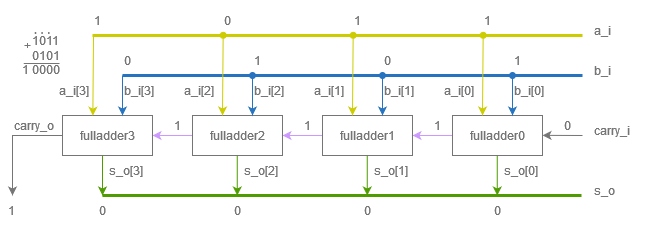

The diagram above was exported from draw.io. Its source (the exported page's mxGraphModel, read from the mxfile embedded in the PNG):
<mxGraphModel dx="683" dy="346" grid="1" gridSize="10" guides="1" tooltips="1" connect="1" arrows="1" fold="1" page="1" pageScale="1" pageWidth="1169" pageHeight="827" math="0" shadow="0">
  <root>
    <mxCell id="0" />
    <mxCell id="1" parent="0" />
    <mxCell id="2" value="" style="endArrow=none;html=1;rounded=0;strokeWidth=3;strokeColor=#CCCC00;labelBackgroundColor=none;fontColor=#757575;" edge="1" parent="1">
      <mxGeometry width="50" height="50" relative="1" as="geometry">
        <mxPoint x="356" y="320" as="sourcePoint" />
        <mxPoint x="846" y="320" as="targetPoint" />
      </mxGeometry>
    </mxCell>
    <mxCell id="3" value="" style="endArrow=none;html=1;rounded=0;strokeWidth=3;strokeColor=#2673BF;labelBackgroundColor=none;fontColor=#757575;" edge="1" parent="1">
      <mxGeometry width="50" height="50" relative="1" as="geometry">
        <mxPoint x="386" y="360" as="sourcePoint" />
        <mxPoint x="846" y="360" as="targetPoint" />
      </mxGeometry>
    </mxCell>
    <mxCell id="4" value="" style="endArrow=none;html=1;rounded=0;strokeWidth=3;strokeColor=#4E9C00;labelBackgroundColor=none;fontColor=#757575;" edge="1" parent="1">
      <mxGeometry width="50" height="50" relative="1" as="geometry">
        <mxPoint x="366" y="480" as="sourcePoint" />
        <mxPoint x="845" y="480" as="targetPoint" />
      </mxGeometry>
    </mxCell>
    <mxCell id="5" value="" style="edgeStyle=orthogonalEdgeStyle;rounded=0;orthogonalLoop=1;jettySize=auto;html=1;strokeColor=#CC99FF;labelBackgroundColor=none;fontColor=#757575;" edge="1" source="6" target="8" parent="1">
      <mxGeometry relative="1" as="geometry" />
    </mxCell>
    <mxCell id="6" value="fulladder0" style="rounded=0;whiteSpace=wrap;html=1;strokeColor=#757575;labelBackgroundColor=none;fontColor=#757575;fillColor=none;" vertex="1" parent="1">
      <mxGeometry x="716" y="400" width="90" height="40" as="geometry" />
    </mxCell>
    <mxCell id="7" value="" style="edgeStyle=orthogonalEdgeStyle;rounded=0;orthogonalLoop=1;jettySize=auto;html=1;strokeColor=#CC99FF;labelBackgroundColor=none;fontColor=#757575;" edge="1" source="8" target="10" parent="1">
      <mxGeometry relative="1" as="geometry" />
    </mxCell>
    <mxCell id="8" value="fulladder1" style="rounded=0;whiteSpace=wrap;html=1;strokeColor=#757575;labelBackgroundColor=none;fontColor=#757575;fillColor=none;" vertex="1" parent="1">
      <mxGeometry x="586" y="400" width="90" height="40" as="geometry" />
    </mxCell>
    <mxCell id="9" value="" style="edgeStyle=orthogonalEdgeStyle;rounded=0;orthogonalLoop=1;jettySize=auto;html=1;strokeColor=#CC99FF;labelBackgroundColor=none;fontColor=#757575;" edge="1" source="10" target="11" parent="1">
      <mxGeometry relative="1" as="geometry" />
    </mxCell>
    <mxCell id="10" value="fulladder2" style="rounded=0;whiteSpace=wrap;html=1;strokeColor=#757575;labelBackgroundColor=none;fontColor=#757575;fillColor=none;" vertex="1" parent="1">
      <mxGeometry x="456" y="400" width="90" height="40" as="geometry" />
    </mxCell>
    <mxCell id="11" value="fulladder3" style="rounded=0;whiteSpace=wrap;html=1;strokeColor=#757575;labelBackgroundColor=none;fontColor=#757575;fillColor=none;" vertex="1" parent="1">
      <mxGeometry x="326" y="400" width="90" height="40" as="geometry" />
    </mxCell>
    <mxCell id="12" value="" style="endArrow=classic;html=1;rounded=0;fontColor=#757575;strokeColor=#757575;labelBackgroundColor=none;" edge="1" parent="1">
      <mxGeometry width="50" height="50" relative="1" as="geometry">
        <mxPoint x="846" y="420" as="sourcePoint" />
        <mxPoint x="806" y="419.86" as="targetPoint" />
      </mxGeometry>
    </mxCell>
    <mxCell id="13" value="" style="endArrow=classic;html=1;rounded=0;entryX=0.326;entryY=0.005;entryDx=0;entryDy=0;entryPerimeter=0;strokeColor=#CCCC00;labelBackgroundColor=none;fontColor=#757575;" edge="1" parent="1">
      <mxGeometry width="50" height="50" relative="1" as="geometry">
        <mxPoint x="357" y="320" as="sourcePoint" />
        <mxPoint x="356.34000000000015" y="400.20000000000005" as="targetPoint" />
      </mxGeometry>
    </mxCell>
    <mxCell id="14" value="" style="endArrow=classic;html=1;rounded=0;strokeColor=#2673BF;labelBackgroundColor=none;fontColor=#757575;" edge="1" parent="1">
      <mxGeometry width="50" height="50" relative="1" as="geometry">
        <mxPoint x="386" y="360" as="sourcePoint" />
        <mxPoint x="386" y="400" as="targetPoint" />
      </mxGeometry>
    </mxCell>
    <mxCell id="15" value="" style="endArrow=classic;html=1;rounded=0;strokeColor=#2673BF;startArrow=oval;startFill=1;labelBackgroundColor=none;fontColor=#757575;" edge="1" parent="1">
      <mxGeometry width="50" height="50" relative="1" as="geometry">
        <mxPoint x="516" y="360" as="sourcePoint" />
        <mxPoint x="516" y="400" as="targetPoint" />
      </mxGeometry>
    </mxCell>
    <mxCell id="16" value="" style="endArrow=classic;html=1;rounded=0;strokeColor=#2673BF;startArrow=oval;startFill=1;labelBackgroundColor=none;fontColor=#757575;" edge="1" parent="1">
      <mxGeometry width="50" height="50" relative="1" as="geometry">
        <mxPoint x="646" y="360" as="sourcePoint" />
        <mxPoint x="646" y="400" as="targetPoint" />
      </mxGeometry>
    </mxCell>
    <mxCell id="17" value="" style="endArrow=classic;html=1;rounded=0;strokeColor=#2673BF;startArrow=oval;startFill=1;labelBackgroundColor=none;fontColor=#757575;" edge="1" parent="1">
      <mxGeometry width="50" height="50" relative="1" as="geometry">
        <mxPoint x="776" y="360" as="sourcePoint" />
        <mxPoint x="776" y="400" as="targetPoint" />
      </mxGeometry>
    </mxCell>
    <mxCell id="18" value="" style="endArrow=classic;html=1;rounded=0;entryX=0.326;entryY=0.005;entryDx=0;entryDy=0;entryPerimeter=0;strokeColor=#CCCC00;startArrow=oval;startFill=1;labelBackgroundColor=none;fontColor=#757575;" edge="1" parent="1">
      <mxGeometry width="50" height="50" relative="1" as="geometry">
        <mxPoint x="486.65999999999985" y="319.79999999999995" as="sourcePoint" />
        <mxPoint x="486" y="400" as="targetPoint" />
      </mxGeometry>
    </mxCell>
    <mxCell id="19" value="" style="endArrow=classic;html=1;rounded=0;entryX=0.326;entryY=0.005;entryDx=0;entryDy=0;entryPerimeter=0;strokeColor=#CCCC00;startArrow=oval;startFill=1;labelBackgroundColor=none;fontColor=#757575;" edge="1" parent="1">
      <mxGeometry width="50" height="50" relative="1" as="geometry">
        <mxPoint x="616.6599999999999" y="319.79999999999995" as="sourcePoint" />
        <mxPoint x="616" y="400" as="targetPoint" />
      </mxGeometry>
    </mxCell>
    <mxCell id="20" value="" style="endArrow=classic;html=1;rounded=0;entryX=0.326;entryY=0.005;entryDx=0;entryDy=0;entryPerimeter=0;strokeColor=#CCCC00;startArrow=oval;startFill=1;labelBackgroundColor=none;fontColor=#757575;" edge="1" parent="1">
      <mxGeometry width="50" height="50" relative="1" as="geometry">
        <mxPoint x="746.6599999999999" y="319.79999999999995" as="sourcePoint" />
        <mxPoint x="746" y="400" as="targetPoint" />
      </mxGeometry>
    </mxCell>
    <mxCell id="21" value="" style="endArrow=classic;html=1;rounded=0;strokeColor=#4E9C00;labelBackgroundColor=none;fontColor=#757575;" edge="1" parent="1">
      <mxGeometry width="50" height="50" relative="1" as="geometry">
        <mxPoint x="366" y="440" as="sourcePoint" />
        <mxPoint x="366" y="480" as="targetPoint" />
      </mxGeometry>
    </mxCell>
    <mxCell id="22" value="" style="endArrow=classic;html=1;rounded=0;strokeColor=#4E9C00;labelBackgroundColor=none;fontColor=#757575;" edge="1" parent="1">
      <mxGeometry width="50" height="50" relative="1" as="geometry">
        <mxPoint x="500.76" y="440" as="sourcePoint" />
        <mxPoint x="500.76" y="480" as="targetPoint" />
      </mxGeometry>
    </mxCell>
    <mxCell id="23" value="" style="endArrow=classic;html=1;rounded=0;strokeColor=#4E9C00;labelBackgroundColor=none;fontColor=#757575;" edge="1" parent="1">
      <mxGeometry width="50" height="50" relative="1" as="geometry">
        <mxPoint x="630.76" y="440" as="sourcePoint" />
        <mxPoint x="630.76" y="480" as="targetPoint" />
      </mxGeometry>
    </mxCell>
    <mxCell id="24" value="" style="endArrow=classic;html=1;rounded=0;strokeColor=#4E9C00;labelBackgroundColor=none;fontColor=#757575;" edge="1" parent="1">
      <mxGeometry width="50" height="50" relative="1" as="geometry">
        <mxPoint x="760.76" y="440" as="sourcePoint" />
        <mxPoint x="760.76" y="480" as="targetPoint" />
      </mxGeometry>
    </mxCell>
    <mxCell id="25" value="" style="endArrow=classic;html=1;rounded=0;exitX=0;exitY=0.5;exitDx=0;exitDy=0;strokeColor=#757575;labelBackgroundColor=none;fontColor=#757575;" edge="1" source="11" parent="1">
      <mxGeometry width="50" height="50" relative="1" as="geometry">
        <mxPoint x="236" y="430" as="sourcePoint" />
        <mxPoint x="276" y="480" as="targetPoint" />
        <Array as="points">
          <mxPoint x="276" y="420" />
        </Array>
      </mxGeometry>
    </mxCell>
    <mxCell id="26" value="carry_i" style="text;html=1;strokeColor=none;fillColor=none;align=left;verticalAlign=middle;whiteSpace=wrap;rounded=0;fontColor=#757575;labelBackgroundColor=none;" vertex="1" parent="1">
      <mxGeometry x="856" y="400" width="60" height="30" as="geometry" />
    </mxCell>
    <mxCell id="27" value="b_i" style="text;html=1;strokeColor=none;fillColor=none;align=left;verticalAlign=middle;whiteSpace=wrap;rounded=0;fontColor=#757575;labelBackgroundColor=none;" vertex="1" parent="1">
      <mxGeometry x="856" y="340" width="60" height="30" as="geometry" />
    </mxCell>
    <mxCell id="28" value="a_i" style="text;html=1;strokeColor=none;fillColor=none;align=left;verticalAlign=middle;whiteSpace=wrap;rounded=0;fontColor=#757575;labelBackgroundColor=none;" vertex="1" parent="1">
      <mxGeometry x="856" y="300" width="60" height="30" as="geometry" />
    </mxCell>
    <mxCell id="29" value="s_o" style="text;html=1;strokeColor=none;fillColor=none;align=left;verticalAlign=middle;whiteSpace=wrap;rounded=0;fontColor=#757575;labelBackgroundColor=none;" vertex="1" parent="1">
      <mxGeometry x="856" y="460" width="60" height="30" as="geometry" />
    </mxCell>
    <mxCell id="30" value="carry_o" style="text;html=1;strokeColor=none;fillColor=none;align=left;verticalAlign=middle;whiteSpace=wrap;rounded=0;fontColor=#757575;labelBackgroundColor=none;" vertex="1" parent="1">
      <mxGeometry x="276" y="395" width="50" height="30" as="geometry" />
    </mxCell>
    <mxCell id="31" value="1" style="text;html=1;strokeColor=none;fillColor=none;align=left;verticalAlign=middle;whiteSpace=wrap;rounded=0;fontColor=#757575;labelBackgroundColor=none;" vertex="1" parent="1">
      <mxGeometry x="356" y="290" width="10" height="30" as="geometry" />
    </mxCell>
    <mxCell id="32" value="0" style="text;html=1;strokeColor=none;fillColor=none;align=left;verticalAlign=middle;whiteSpace=wrap;rounded=0;fontColor=#757575;labelBackgroundColor=none;" vertex="1" parent="1">
      <mxGeometry x="486" y="290" width="10" height="30" as="geometry" />
    </mxCell>
    <mxCell id="33" value="1" style="text;html=1;strokeColor=none;fillColor=none;align=left;verticalAlign=middle;whiteSpace=wrap;rounded=0;fontColor=#757575;labelBackgroundColor=none;" vertex="1" parent="1">
      <mxGeometry x="616" y="290" width="10" height="30" as="geometry" />
    </mxCell>
    <mxCell id="34" value="1" style="text;html=1;strokeColor=none;fillColor=none;align=left;verticalAlign=middle;whiteSpace=wrap;rounded=0;fontColor=#757575;labelBackgroundColor=none;" vertex="1" parent="1">
      <mxGeometry x="746" y="290" width="10" height="30" as="geometry" />
    </mxCell>
    <mxCell id="35" value="0" style="text;html=1;strokeColor=none;fillColor=none;align=left;verticalAlign=middle;whiteSpace=wrap;rounded=0;fontColor=#757575;labelBackgroundColor=none;" vertex="1" parent="1">
      <mxGeometry x="386" y="330" width="10" height="30" as="geometry" />
    </mxCell>
    <mxCell id="36" value="1" style="text;html=1;strokeColor=none;fillColor=none;align=left;verticalAlign=middle;whiteSpace=wrap;rounded=0;fontColor=#757575;labelBackgroundColor=none;" vertex="1" parent="1">
      <mxGeometry x="516" y="330" width="10" height="30" as="geometry" />
    </mxCell>
    <mxCell id="37" value="0" style="text;html=1;strokeColor=none;fillColor=none;align=left;verticalAlign=middle;whiteSpace=wrap;rounded=0;fontColor=#757575;labelBackgroundColor=none;" vertex="1" parent="1">
      <mxGeometry x="646" y="330" width="10" height="30" as="geometry" />
    </mxCell>
    <mxCell id="38" value="1" style="text;html=1;strokeColor=none;fillColor=none;align=left;verticalAlign=middle;whiteSpace=wrap;rounded=0;fontColor=#757575;labelBackgroundColor=none;" vertex="1" parent="1">
      <mxGeometry x="776" y="330" width="10" height="30" as="geometry" />
    </mxCell>
    <mxCell id="39" value="0" style="text;html=1;strokeColor=none;fillColor=none;align=left;verticalAlign=middle;whiteSpace=wrap;rounded=0;fontColor=#757575;labelBackgroundColor=none;" vertex="1" parent="1">
      <mxGeometry x="361" y="480" width="10" height="30" as="geometry" />
    </mxCell>
    <mxCell id="40" value="0" style="text;html=1;strokeColor=none;fillColor=none;align=left;verticalAlign=middle;whiteSpace=wrap;rounded=0;fontColor=#757575;labelBackgroundColor=none;" vertex="1" parent="1">
      <mxGeometry x="496" y="480" width="10" height="30" as="geometry" />
    </mxCell>
    <mxCell id="41" value="0" style="text;html=1;strokeColor=none;fillColor=none;align=left;verticalAlign=middle;whiteSpace=wrap;rounded=0;fontColor=#757575;labelBackgroundColor=none;" vertex="1" parent="1">
      <mxGeometry x="626" y="480" width="10" height="30" as="geometry" />
    </mxCell>
    <mxCell id="42" value="0" style="text;html=1;strokeColor=none;fillColor=none;align=left;verticalAlign=middle;whiteSpace=wrap;rounded=0;fontColor=#757575;labelBackgroundColor=none;" vertex="1" parent="1">
      <mxGeometry x="756" y="480" width="10" height="30" as="geometry" />
    </mxCell>
    <mxCell id="43" value="1" style="text;html=1;strokeColor=none;fillColor=none;align=left;verticalAlign=middle;whiteSpace=wrap;rounded=0;fontColor=#757575;labelBackgroundColor=none;" vertex="1" parent="1">
      <mxGeometry x="270" y="480" width="10" height="30" as="geometry" />
    </mxCell>
    <mxCell id="44" value="1" style="text;html=1;strokeColor=none;fillColor=none;align=left;verticalAlign=middle;whiteSpace=wrap;rounded=0;fontColor=#757575;labelBackgroundColor=none;" vertex="1" parent="1">
      <mxGeometry x="696" y="395" width="10" height="30" as="geometry" />
    </mxCell>
    <mxCell id="45" value="1" style="text;html=1;strokeColor=none;fillColor=none;align=left;verticalAlign=middle;whiteSpace=wrap;rounded=0;fontColor=#757575;labelBackgroundColor=none;" vertex="1" parent="1">
      <mxGeometry x="566" y="395" width="10" height="30" as="geometry" />
    </mxCell>
    <mxCell id="46" value="1" style="text;html=1;strokeColor=none;fillColor=none;align=left;verticalAlign=middle;whiteSpace=wrap;rounded=0;fontColor=#757575;labelBackgroundColor=none;" vertex="1" parent="1">
      <mxGeometry x="436" y="395" width="10" height="30" as="geometry" />
    </mxCell>
    <mxCell id="47" value="0" style="text;html=1;strokeColor=none;fillColor=none;align=left;verticalAlign=middle;whiteSpace=wrap;rounded=0;fontColor=#757575;labelBackgroundColor=none;" vertex="1" parent="1">
      <mxGeometry x="826" y="395" width="10" height="30" as="geometry" />
    </mxCell>
    <mxCell id="48" value="&lt;div&gt;1011&lt;/div&gt;&lt;div&gt;0101&lt;/div&gt;&lt;div&gt;0000&lt;br&gt;&lt;/div&gt;" style="text;html=1;strokeColor=none;fillColor=none;align=center;verticalAlign=middle;whiteSpace=wrap;rounded=0;fontColor=#757575;labelBackgroundColor=none;" vertex="1" parent="1">
      <mxGeometry x="280" y="320" width="60" height="40" as="geometry" />
    </mxCell>
    <mxCell id="49" value="+" style="text;html=1;strokeColor=none;fillColor=none;align=center;verticalAlign=middle;whiteSpace=wrap;rounded=0;fontColor=#757575;labelBackgroundColor=none;" vertex="1" parent="1">
      <mxGeometry x="285.5" y="322" width="11" height="17" as="geometry" />
    </mxCell>
    <mxCell id="50" value="1" style="text;html=1;strokeColor=none;fillColor=none;align=center;verticalAlign=middle;whiteSpace=wrap;rounded=0;fontColor=#757575;labelBackgroundColor=none;" vertex="1" parent="1">
      <mxGeometry x="284.5" y="348" width="11" height="11" as="geometry" />
    </mxCell>
    <mxCell id="51" value="" style="endArrow=none;html=1;rounded=0;exitX=0.25;exitY=0;exitDx=0;exitDy=0;fontColor=#757575;strokeColor=#757575;labelBackgroundColor=none;" edge="1" source="50" parent="1">
      <mxGeometry width="50" height="50" relative="1" as="geometry">
        <mxPoint x="282" y="348" as="sourcePoint" />
        <mxPoint x="323" y="348" as="targetPoint" />
      </mxGeometry>
    </mxCell>
    <mxCell id="52" value="&lt;font style=&quot;font-size: 12px;&quot; face=&quot;Comic Sans MS&quot;&gt;. . .&lt;br&gt;&lt;/font&gt;" style="text;html=1;strokeColor=none;fillColor=none;align=center;verticalAlign=middle;whiteSpace=wrap;rounded=0;fontFamily=Courier New;fontColor=#757575;labelBackgroundColor=none;" vertex="1" parent="1">
      <mxGeometry x="291" y="303" width="30" height="22" as="geometry" />
    </mxCell>
    <mxCell id="53" value="s_o[0]" style="text;html=1;strokeColor=none;fillColor=none;align=left;verticalAlign=middle;whiteSpace=wrap;rounded=0;fontColor=#757575;labelBackgroundColor=none;" vertex="1" parent="1">
      <mxGeometry x="766" y="440" width="60" height="30" as="geometry" />
    </mxCell>
    <mxCell id="54" value="s_o[1]" style="text;html=1;strokeColor=none;fillColor=none;align=left;verticalAlign=middle;whiteSpace=wrap;rounded=0;fontColor=#757575;labelBackgroundColor=none;" vertex="1" parent="1">
      <mxGeometry x="636" y="440" width="60" height="30" as="geometry" />
    </mxCell>
    <mxCell id="55" value="s_o[2]" style="text;html=1;strokeColor=none;fillColor=none;align=left;verticalAlign=middle;whiteSpace=wrap;rounded=0;fontColor=#757575;labelBackgroundColor=none;" vertex="1" parent="1">
      <mxGeometry x="506" y="440" width="60" height="30" as="geometry" />
    </mxCell>
    <mxCell id="56" value="s_o[3]" style="text;html=1;strokeColor=none;fillColor=none;align=left;verticalAlign=middle;whiteSpace=wrap;rounded=0;fontColor=#757575;labelBackgroundColor=none;" vertex="1" parent="1">
      <mxGeometry x="371" y="440" width="60" height="30" as="geometry" />
    </mxCell>
    <mxCell id="57" value="b_i[0]" style="text;html=1;strokeColor=none;fillColor=none;align=left;verticalAlign=middle;whiteSpace=wrap;rounded=0;fontColor=#757575;labelBackgroundColor=none;" vertex="1" parent="1">
      <mxGeometry x="776" y="360" width="60" height="30" as="geometry" />
    </mxCell>
    <mxCell id="58" value="b_i[1]" style="text;html=1;strokeColor=none;fillColor=none;align=left;verticalAlign=middle;whiteSpace=wrap;rounded=0;fontColor=#757575;labelBackgroundColor=none;" vertex="1" parent="1">
      <mxGeometry x="646" y="360" width="60" height="30" as="geometry" />
    </mxCell>
    <mxCell id="59" value="b_i[2]" style="text;html=1;strokeColor=none;fillColor=none;align=left;verticalAlign=middle;whiteSpace=wrap;rounded=0;fontColor=#757575;labelBackgroundColor=none;" vertex="1" parent="1">
      <mxGeometry x="516" y="360" width="60" height="30" as="geometry" />
    </mxCell>
    <mxCell id="60" value="b_i[3]" style="text;html=1;strokeColor=none;fillColor=none;align=left;verticalAlign=middle;whiteSpace=wrap;rounded=0;fontColor=#757575;labelBackgroundColor=none;" vertex="1" parent="1">
      <mxGeometry x="386" y="360" width="60" height="30" as="geometry" />
    </mxCell>
    <mxCell id="61" value="a_i[1]" style="text;html=1;strokeColor=none;fillColor=none;align=left;verticalAlign=middle;whiteSpace=wrap;rounded=0;fontColor=#757575;labelBackgroundColor=none;" vertex="1" parent="1">
      <mxGeometry x="576" y="360" width="60" height="30" as="geometry" />
    </mxCell>
    <mxCell id="62" value="a_i[0]" style="text;html=1;strokeColor=none;fillColor=none;align=left;verticalAlign=middle;whiteSpace=wrap;rounded=0;fontColor=#757575;labelBackgroundColor=none;" vertex="1" parent="1">
      <mxGeometry x="706" y="360" width="60" height="30" as="geometry" />
    </mxCell>
    <mxCell id="63" value="a_i[2]" style="text;html=1;strokeColor=none;fillColor=none;align=left;verticalAlign=middle;whiteSpace=wrap;rounded=0;fontColor=#757575;labelBackgroundColor=none;" vertex="1" parent="1">
      <mxGeometry x="446" y="360" width="60" height="30" as="geometry" />
    </mxCell>
    <mxCell id="64" value="a_i[3]" style="text;html=1;strokeColor=none;fillColor=none;align=left;verticalAlign=middle;whiteSpace=wrap;rounded=0;fontColor=#757575;labelBackgroundColor=none;" vertex="1" parent="1">
      <mxGeometry x="321" y="360" width="60" height="30" as="geometry" />
    </mxCell>
  </root>
</mxGraphModel>